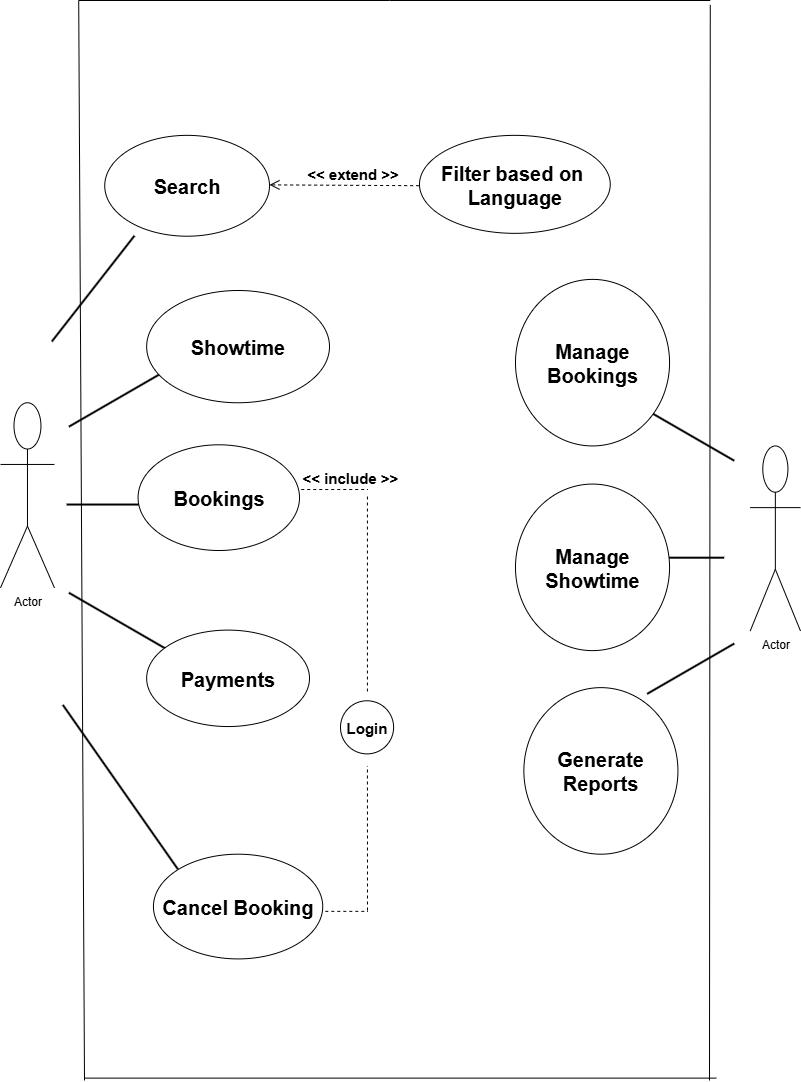

The diagram above was exported from draw.io. Its source (the exported page's mxGraphModel, read from the mxfile embedded in the PNG):
<mxGraphModel dx="270" dy="640" grid="1" gridSize="10" guides="1" tooltips="1" connect="1" arrows="1" fold="1" page="1" pageScale="1" pageWidth="827" pageHeight="1169" math="0" shadow="0">
  <root>
    <mxCell id="0" />
    <mxCell id="1" parent="0" />
    <mxCell id="HoEvDX0J8GZUXhhytMtr-1" value="Actor" style="shape=umlActor;verticalLabelPosition=bottom;verticalAlign=top;html=1;" parent="1" vertex="1">
      <mxGeometry x="841" y="422.26078841512486" width="53.942857142857136" height="185.05315480979195" as="geometry" />
    </mxCell>
    <mxCell id="HoEvDX0J8GZUXhhytMtr-7" value="" style="line;strokeWidth=2;html=1;rotation=-52;" parent="1" vertex="1">
      <mxGeometry x="866.5764517677171" y="298.87926887926886" width="134.12254039353704" height="18.50574859424417" as="geometry" />
    </mxCell>
    <mxCell id="HoEvDX0J8GZUXhhytMtr-12" value="" style="line;strokeWidth=2;html=1;rotation=55;" parent="1" vertex="1">
      <mxGeometry x="860.6571428571428" y="797.2721526261349" width="200.3729323308271" height="18.508504769566716" as="geometry" />
    </mxCell>
    <mxCell id="HoEvDX0J8GZUXhhytMtr-3" value="" style="line;strokeWidth=2;html=1;" parent="1" vertex="1">
      <mxGeometry x="907.1654135338346" y="514.7862314676474" width="89.38345864661656" height="18.508504769566716" as="geometry" />
    </mxCell>
    <mxCell id="HoEvDX0J8GZUXhhytMtr-9" value="" style="line;strokeWidth=2;html=1;rotation=-30;" parent="1" vertex="1">
      <mxGeometry x="901.9263157894737" y="408.8699574761523" width="112.1624060150376" height="18.508504769566716" as="geometry" />
    </mxCell>
    <mxCell id="HoEvDX0J8GZUXhhytMtr-11" value="" style="line;strokeWidth=2;html=1;rotation=30;" parent="1" vertex="1">
      <mxGeometry x="901.9263157894737" y="631.0889552924954" width="112.16842105263159" height="18.508504769566716" as="geometry" />
    </mxCell>
    <mxCell id="HoEvDX0J8GZUXhhytMtr-27" value="Search" style="ellipse;whiteSpace=wrap;html=1;fontSize=20;fontStyle=1" parent="1" vertex="1">
      <mxGeometry x="945.24" y="154.86" width="164.76" height="100.85" as="geometry" />
    </mxCell>
    <mxCell id="HoEvDX0J8GZUXhhytMtr-28" value="Showtime" style="ellipse;whiteSpace=wrap;html=1;fontSize=20;fontStyle=1" parent="1" vertex="1">
      <mxGeometry x="987.15" y="310" width="182.85" height="112.26" as="geometry" />
    </mxCell>
    <mxCell id="HoEvDX0J8GZUXhhytMtr-29" value="Bookings" style="ellipse;whiteSpace=wrap;html=1;fontSize=20;fontStyle=1" parent="1" vertex="1">
      <mxGeometry x="978.57" y="464.3" width="161.43" height="105.7" as="geometry" />
    </mxCell>
    <mxCell id="HoEvDX0J8GZUXhhytMtr-30" value="Payments" style="ellipse;whiteSpace=wrap;html=1;fontSize=20;fontStyle=1" parent="1" vertex="1">
      <mxGeometry x="987.15" y="649.5999999999999" width="162.85" height="96.45" as="geometry" />
    </mxCell>
    <mxCell id="HoEvDX0J8GZUXhhytMtr-31" value="Cancel Booking" style="ellipse;whiteSpace=wrap;html=1;fontSize=20;fontStyle=1" parent="1" vertex="1">
      <mxGeometry x="993.9300000000001" y="873.6899999999999" width="169.3" height="104.72" as="geometry" />
    </mxCell>
    <mxCell id="HoEvDX0J8GZUXhhytMtr-35" value="&amp;lt;&amp;lt; extend &amp;gt;&amp;gt;" style="html=1;verticalAlign=bottom;endArrow=open;dashed=1;endSize=8;curved=0;rounded=0;fontStyle=1;fontSize=15;" parent="1" edge="1">
      <mxGeometry relative="1" as="geometry">
        <mxPoint x="1277.6563013917776" y="205.28971650768113" as="sourcePoint" />
        <mxPoint x="1110.0031258998563" y="204.36442907796896" as="targetPoint" />
      </mxGeometry>
    </mxCell>
    <mxCell id="HoEvDX0J8GZUXhhytMtr-36" value="Filter based on&amp;nbsp;&lt;div&gt;Language&lt;/div&gt;" style="ellipse;whiteSpace=wrap;html=1;fontStyle=1;fontSize=20;" parent="1" vertex="1">
      <mxGeometry x="1260" y="154.86" width="190.75" height="97.99" as="geometry" />
    </mxCell>
    <mxCell id="HoEvDX0J8GZUXhhytMtr-2" value="Actor" style="shape=umlActor;verticalLabelPosition=bottom;verticalAlign=top;html=1;" parent="1" vertex="1">
      <mxGeometry x="1590.7040473524235" y="465.43100622746647" width="50.2959526475764" height="185.05748594244173" as="geometry" />
    </mxCell>
    <mxCell id="HoEvDX0J8GZUXhhytMtr-21" value="" style="line;strokeWidth=2;html=1;rotation=-180;" parent="1" vertex="1">
      <mxGeometry x="1497.656534954407" y="567.9343476909847" width="67.06127019676852" height="18.50574859424417" as="geometry" />
    </mxCell>
    <mxCell id="HoEvDX0J8GZUXhhytMtr-22" value="" style="line;strokeWidth=2;html=1;rotation=-210;" parent="1" vertex="1">
      <mxGeometry x="1480.891217405215" y="678.9688392564499" width="100.5919052951528" height="18.50574859424417" as="geometry" />
    </mxCell>
    <mxCell id="HoEvDX0J8GZUXhhytMtr-23" value="" style="line;strokeWidth=2;html=1;rotation=-150;" parent="1" vertex="1">
      <mxGeometry x="1480.891217405215" y="445.7964069689734" width="100.5919052951528" height="18.50574859424417" as="geometry" />
    </mxCell>
    <mxCell id="HoEvDX0J8GZUXhhytMtr-32" value="Manage Bookings" style="ellipse;whiteSpace=wrap;html=1;fontSize=20;fontStyle=1" parent="1" vertex="1">
      <mxGeometry x="1355.989601663734" y="298.87926887926886" width="154.06488561830108" height="166.55173734819755" as="geometry" />
    </mxCell>
    <mxCell id="HoEvDX0J8GZUXhhytMtr-33" value="Manage Showtime" style="ellipse;whiteSpace=wrap;html=1;fontSize=20;fontStyle=1" parent="1" vertex="1">
      <mxGeometry x="1355.989601663734" y="503.57135408020366" width="154.06488561830108" height="166.55173734819755" as="geometry" />
    </mxCell>
    <mxCell id="HoEvDX0J8GZUXhhytMtr-34" value="Generate Reports" style="ellipse;whiteSpace=wrap;html=1;fontSize=20;fontStyle=1" parent="1" vertex="1">
      <mxGeometry x="1364.3722604383297" y="707.1345886168898" width="154.06488561830108" height="166.55173734819755" as="geometry" />
    </mxCell>
    <mxCell id="HoEvDX0J8GZUXhhytMtr-41" value="" style="endArrow=none;dashed=1;html=1;rounded=0;" parent="1" edge="1">
      <mxGeometry width="50" height="50" relative="1" as="geometry">
        <mxPoint x="1141.751879699248" y="509.0242500861972" as="sourcePoint" />
        <mxPoint x="1207.9172932330828" y="509.0242500861972" as="targetPoint" />
      </mxGeometry>
    </mxCell>
    <mxCell id="HoEvDX0J8GZUXhhytMtr-42" value="" style="endArrow=none;dashed=1;html=1;rounded=0;" parent="1" edge="1">
      <mxGeometry width="50" height="50" relative="1" as="geometry">
        <mxPoint x="1165.812030075188" y="930.8496724514423" as="sourcePoint" />
        <mxPoint x="1207.9172932330828" y="930.8496724514423" as="targetPoint" />
      </mxGeometry>
    </mxCell>
    <mxCell id="HoEvDX0J8GZUXhhytMtr-43" value="" style="endArrow=none;dashed=1;html=1;rounded=0;" parent="1" edge="1">
      <mxGeometry width="50" height="50" relative="1" as="geometry">
        <mxPoint x="1207.9172932330828" y="711.0125272957133" as="sourcePoint" />
        <mxPoint x="1207.9172932330828" y="514.3397310653947" as="targetPoint" />
      </mxGeometry>
    </mxCell>
    <mxCell id="HoEvDX0J8GZUXhhytMtr-44" value="" style="endArrow=none;dashed=1;html=1;rounded=0;" parent="1" edge="1">
      <mxGeometry width="50" height="50" relative="1" as="geometry">
        <mxPoint x="1208" y="930" as="sourcePoint" />
        <mxPoint x="1207.9172932330828" y="785.4292610044821" as="targetPoint" />
      </mxGeometry>
    </mxCell>
    <mxCell id="HoEvDX0J8GZUXhhytMtr-46" value="&lt;b&gt;&lt;font style=&quot;font-size: 15px;&quot;&gt;Login&lt;/font&gt;&lt;/b&gt;" style="ellipse;whiteSpace=wrap;html=1;aspect=fixed;" parent="1" vertex="1">
      <mxGeometry x="1181" y="720.28" width="53.1" height="53.1" as="geometry" />
    </mxCell>
    <mxCell id="HoEvDX0J8GZUXhhytMtr-54" value="&lt;span style=&quot;color: rgb(0, 0, 0); font-family: Helvetica; font-style: normal; font-variant-ligatures: normal; font-variant-caps: normal; font-weight: 700; letter-spacing: normal; orphans: 2; text-align: center; text-indent: 0px; text-transform: none; widows: 2; word-spacing: 0px; -webkit-text-stroke-width: 0px; white-space: nowrap; background-color: rgb(255, 255, 255); text-decoration-thickness: initial; text-decoration-style: initial; text-decoration-color: initial; float: none; display: inline !important;&quot;&gt;&amp;lt;&amp;lt; include &amp;gt;&amp;gt;&lt;/span&gt;" style="text;whiteSpace=wrap;html=1;fontSize=15;" parent="1" vertex="1">
      <mxGeometry x="1141.2224060150377" y="481.82395356855557" width="62.369924812030085" height="32.96661303298472" as="geometry" />
    </mxCell>
    <mxCell id="HoEvDX0J8GZUXhhytMtr-57" value="" style="endArrow=none;html=1;rounded=0;" parent="1" edge="1">
      <mxGeometry width="50" height="50" relative="1" as="geometry">
        <mxPoint x="925" y="1100" as="sourcePoint" />
        <mxPoint x="919.1954887218045" y="20" as="targetPoint" />
      </mxGeometry>
    </mxCell>
    <mxCell id="HoEvDX0J8GZUXhhytMtr-58" value="" style="endArrow=none;html=1;rounded=0;" parent="1" edge="1">
      <mxGeometry width="50" height="50" relative="1" as="geometry">
        <mxPoint x="1550" y="1100" as="sourcePoint" />
        <mxPoint x="1550.7744360902257" y="24.379956326858988" as="targetPoint" />
      </mxGeometry>
    </mxCell>
    <mxCell id="HoEvDX0J8GZUXhhytMtr-59" value="" style="endArrow=none;html=1;rounded=0;" parent="1" edge="1">
      <mxGeometry width="50" height="50" relative="1" as="geometry">
        <mxPoint x="925.2105263157895" y="1097.6200436731413" as="sourcePoint" />
        <mxPoint x="1556.7894736842106" y="1097.6200436731413" as="targetPoint" />
      </mxGeometry>
    </mxCell>
    <mxCell id="HoEvDX0J8GZUXhhytMtr-60" value="" style="endArrow=none;html=1;rounded=0;" parent="1" edge="1">
      <mxGeometry width="50" height="50" relative="1" as="geometry">
        <mxPoint x="919.1954887218045" y="20" as="sourcePoint" />
        <mxPoint x="1550.7744360902257" y="20" as="targetPoint" />
        <Array as="points">
          <mxPoint x="1230" y="20" />
        </Array>
      </mxGeometry>
    </mxCell>
  </root>
</mxGraphModel>